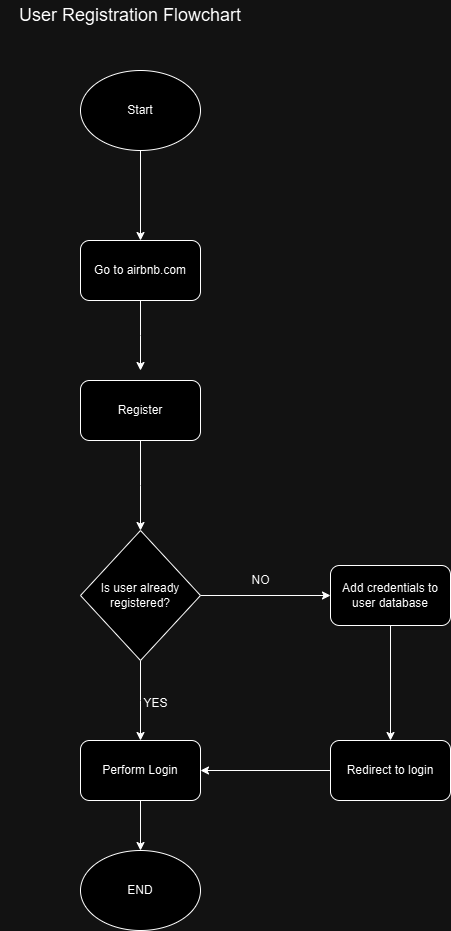

The diagram above was exported from draw.io. Its source (the exported page's mxGraphModel, read from the mxfile embedded in the PNG):
<mxGraphModel dx="1804" dy="558" grid="1" gridSize="10" guides="1" tooltips="1" connect="1" arrows="1" fold="1" page="1" pageScale="1" pageWidth="850" pageHeight="1100" math="0" shadow="0">
  <root>
    <mxCell id="0" />
    <mxCell id="1" parent="0" />
    <mxCell id="kihpx8yq7VjHcmYR9zOG-3" style="edgeStyle=orthogonalEdgeStyle;rounded=0;orthogonalLoop=1;jettySize=auto;html=1;" edge="1" parent="1">
      <mxGeometry relative="1" as="geometry">
        <mxPoint x="130" y="160" as="sourcePoint" />
        <mxPoint x="130" y="250" as="targetPoint" />
      </mxGeometry>
    </mxCell>
    <mxCell id="kihpx8yq7VjHcmYR9zOG-5" style="edgeStyle=orthogonalEdgeStyle;rounded=0;orthogonalLoop=1;jettySize=auto;html=1;" edge="1" parent="1" source="kihpx8yq7VjHcmYR9zOG-4">
      <mxGeometry relative="1" as="geometry">
        <mxPoint x="130" y="380" as="targetPoint" />
      </mxGeometry>
    </mxCell>
    <mxCell id="kihpx8yq7VjHcmYR9zOG-4" value="Go to airbnb.com" style="rounded=1;whiteSpace=wrap;html=1;" vertex="1" parent="1">
      <mxGeometry x="70" y="250" width="120" height="60" as="geometry" />
    </mxCell>
    <mxCell id="kihpx8yq7VjHcmYR9zOG-7" style="edgeStyle=orthogonalEdgeStyle;rounded=0;orthogonalLoop=1;jettySize=auto;html=1;" edge="1" parent="1" source="kihpx8yq7VjHcmYR9zOG-6">
      <mxGeometry relative="1" as="geometry">
        <mxPoint x="130" y="540" as="targetPoint" />
      </mxGeometry>
    </mxCell>
    <mxCell id="kihpx8yq7VjHcmYR9zOG-6" value="Register" style="rounded=1;whiteSpace=wrap;html=1;" vertex="1" parent="1">
      <mxGeometry x="70" y="390" width="120" height="60" as="geometry" />
    </mxCell>
    <mxCell id="kihpx8yq7VjHcmYR9zOG-9" style="edgeStyle=orthogonalEdgeStyle;rounded=0;orthogonalLoop=1;jettySize=auto;html=1;" edge="1" parent="1" source="kihpx8yq7VjHcmYR9zOG-8">
      <mxGeometry relative="1" as="geometry">
        <mxPoint x="130" y="750" as="targetPoint" />
      </mxGeometry>
    </mxCell>
    <mxCell id="kihpx8yq7VjHcmYR9zOG-12" style="edgeStyle=orthogonalEdgeStyle;rounded=0;orthogonalLoop=1;jettySize=auto;html=1;" edge="1" parent="1" source="kihpx8yq7VjHcmYR9zOG-8" target="kihpx8yq7VjHcmYR9zOG-13">
      <mxGeometry relative="1" as="geometry">
        <mxPoint x="320" y="605" as="targetPoint" />
      </mxGeometry>
    </mxCell>
    <mxCell id="kihpx8yq7VjHcmYR9zOG-8" value="Is user already registered?" style="rhombus;whiteSpace=wrap;html=1;" vertex="1" parent="1">
      <mxGeometry x="70" y="540" width="120" height="130" as="geometry" />
    </mxCell>
    <mxCell id="kihpx8yq7VjHcmYR9zOG-10" value="YES" style="text;html=1;align=center;verticalAlign=middle;resizable=0;points=[];autosize=1;strokeColor=none;fillColor=none;" vertex="1" parent="1">
      <mxGeometry x="120" y="698" width="50" height="30" as="geometry" />
    </mxCell>
    <mxCell id="kihpx8yq7VjHcmYR9zOG-17" style="edgeStyle=orthogonalEdgeStyle;rounded=0;orthogonalLoop=1;jettySize=auto;html=1;" edge="1" parent="1" source="kihpx8yq7VjHcmYR9zOG-11" target="kihpx8yq7VjHcmYR9zOG-18">
      <mxGeometry relative="1" as="geometry">
        <mxPoint x="130" y="880" as="targetPoint" />
      </mxGeometry>
    </mxCell>
    <mxCell id="kihpx8yq7VjHcmYR9zOG-11" value="Perform Login" style="rounded=1;whiteSpace=wrap;html=1;" vertex="1" parent="1">
      <mxGeometry x="70" y="750" width="120" height="60" as="geometry" />
    </mxCell>
    <mxCell id="kihpx8yq7VjHcmYR9zOG-14" style="edgeStyle=orthogonalEdgeStyle;rounded=0;orthogonalLoop=1;jettySize=auto;html=1;" edge="1" parent="1" source="kihpx8yq7VjHcmYR9zOG-13" target="kihpx8yq7VjHcmYR9zOG-15">
      <mxGeometry relative="1" as="geometry">
        <mxPoint x="380" y="710" as="targetPoint" />
      </mxGeometry>
    </mxCell>
    <mxCell id="kihpx8yq7VjHcmYR9zOG-13" value="Add credentials to user database" style="rounded=1;whiteSpace=wrap;html=1;" vertex="1" parent="1">
      <mxGeometry x="320" y="575" width="120" height="60" as="geometry" />
    </mxCell>
    <mxCell id="kihpx8yq7VjHcmYR9zOG-16" style="edgeStyle=orthogonalEdgeStyle;rounded=0;orthogonalLoop=1;jettySize=auto;html=1;entryX=1;entryY=0.5;entryDx=0;entryDy=0;" edge="1" parent="1" source="kihpx8yq7VjHcmYR9zOG-15" target="kihpx8yq7VjHcmYR9zOG-11">
      <mxGeometry relative="1" as="geometry" />
    </mxCell>
    <mxCell id="kihpx8yq7VjHcmYR9zOG-15" value="Redirect to login" style="rounded=1;whiteSpace=wrap;html=1;" vertex="1" parent="1">
      <mxGeometry x="320" y="750" width="120" height="60" as="geometry" />
    </mxCell>
    <mxCell id="kihpx8yq7VjHcmYR9zOG-18" value="END" style="ellipse;whiteSpace=wrap;html=1;" vertex="1" parent="1">
      <mxGeometry x="70" y="860" width="120" height="80" as="geometry" />
    </mxCell>
    <mxCell id="kihpx8yq7VjHcmYR9zOG-19" value="Start" style="ellipse;whiteSpace=wrap;html=1;" vertex="1" parent="1">
      <mxGeometry x="70" y="80" width="120" height="80" as="geometry" />
    </mxCell>
    <mxCell id="kihpx8yq7VjHcmYR9zOG-20" value="&lt;font style=&quot;font-size: 18px;&quot;&gt;User Registration Flowchart&lt;/font&gt;" style="text;html=1;align=center;verticalAlign=middle;whiteSpace=wrap;rounded=0;" vertex="1" parent="1">
      <mxGeometry x="-10" y="10" width="260" height="30" as="geometry" />
    </mxCell>
    <mxCell id="kihpx8yq7VjHcmYR9zOG-21" value="NO" style="text;html=1;align=center;verticalAlign=middle;resizable=0;points=[];autosize=1;strokeColor=none;fillColor=none;" vertex="1" parent="1">
      <mxGeometry x="230" y="575" width="40" height="30" as="geometry" />
    </mxCell>
  </root>
</mxGraphModel>